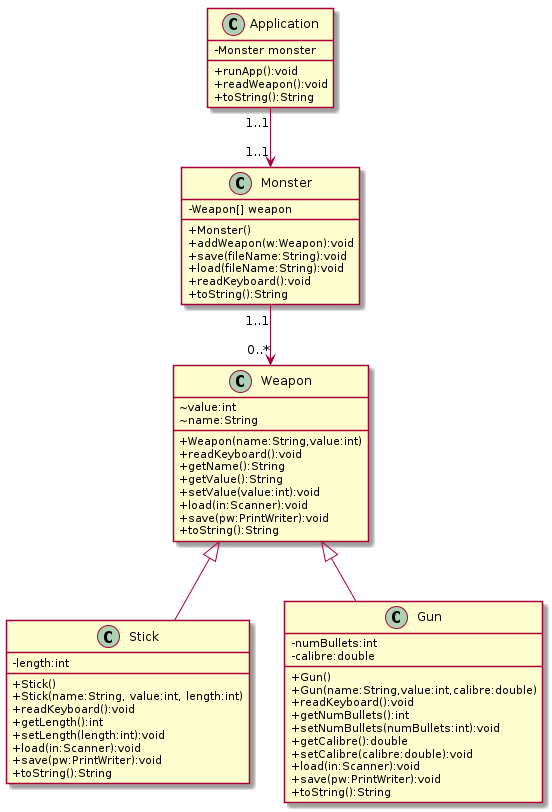

The diagram above was rendered by PlantUML. Its source (embedded in the PNG):
@startuml
skinparam classAttributeIconSize 0
class Application {
    -Monster monster
    +runApp():void
    +readWeapon():void
    +toString():String
}

class Monster {
    - Weapon[] weapon
    + Monster()
    + addWeapon(w:Weapon):void
    + save(fileName:String):void
    + load(fileName:String):void
    + readKeyboard():void
    + toString():String
}

class Weapon {
    ~ value:int
    ~ name:String
    + Weapon(name:String,value:int)
    + readKeyboard():void
    + getName():String
    + getValue():String
    + setValue(value:int):void
    + load(in:Scanner):void
    + save(pw:PrintWriter):void
    + toString():String
}

class Stick {
    -length:int
    +Stick()
    +Stick(name:String, value:int, length:int)
    + readKeyboard():void
    +getLength():int
    +setLength(length:int):void
    + load(in:Scanner):void
    + save(pw:PrintWriter):void
    + toString():String
}

class Gun {
    -numBullets:int
    -calibre:double
    +Gun()
    +Gun(name:String,value:int,calibre:double)
    + readKeyboard():void
    +getNumBullets():int
    +setNumBullets(numBullets:int):void
    +getCalibre():double
    +setCalibre(calibre:double):void
    + load(in:Scanner):void
    + save(pw:PrintWriter):void
    + toString():String
}

Weapon <|-- Gun
Weapon <|-- Stick

Application "1..1" --> "1..1" Monster
Monster "1..1" --> "0..*" Weapon


@enduml